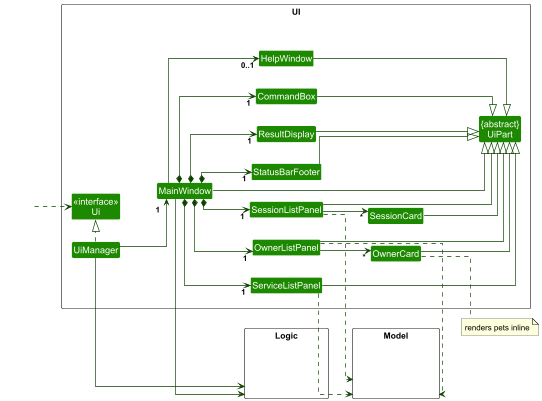

The diagram above was rendered by PlantUML. Its source (embedded in the PNG):
@startuml
!include style.puml
skinparam arrowThickness 1.1
skinparam arrowColor UI_COLOR_T4
skinparam classBackgroundColor UI_COLOR
skinparam linetype ortho

left to right direction

package UI <<Rectangle>> {
    Class "<<interface>>\nUi" as Ui
    Class "{abstract}\nUiPart" as UiPart
    Class UiManager
    Class MainWindow

    together {
        Class StatusBarFooter
        Class ResultDisplay
        Class CommandBox
        Class HelpWindow
        Class ServiceListPanel
        together {
            Class OwnerListPanel
            Class OwnerCard
        }
        together {
            Class SessionListPanel
            Class SessionCard
        }
    }


    Class OwnerCard
    Class SessionCard
}

package Model <<Rectangle>> {
    Class HiddenModel #FFFFFF
}

package Logic <<Rectangle>> {
    Class HiddenLogic #FFFFFF
}

Class H #FFFFFF
H ..> Ui

UiManager .|> Ui
UiManager --> "1" MainWindow
UiManager --> Logic

MainWindow --|> UiPart
MainWindow --> Logic
MainWindow --> "0..1" HelpWindow
MainWindow *--> "1" CommandBox
MainWindow *--> "1" ResultDisplay
MainWindow *--> "1" StatusBarFooter
MainWindow *--> "1" OwnerListPanel
MainWindow *--> "1" ServiceListPanel
MainWindow *--> "1" SessionListPanel


HelpWindow --|> UiPart
ResultDisplay --|> UiPart
StatusBarFooter --|> UiPart
CommandBox --|> UiPart
ServiceListPanel --|> UiPart

OwnerListPanel --|> UiPart
OwnerListPanel --> "*" OwnerCard
OwnerCard --|> UiPart

SessionListPanel --|> UiPart
SessionListPanel --> "*" SessionCard
SessionCard --|> UiPart

ServiceListPanel ..> Model
OwnerListPanel ..> Model
SessionListPanel ..> Model

note right of OwnerCard : renders pets inline
@enduml